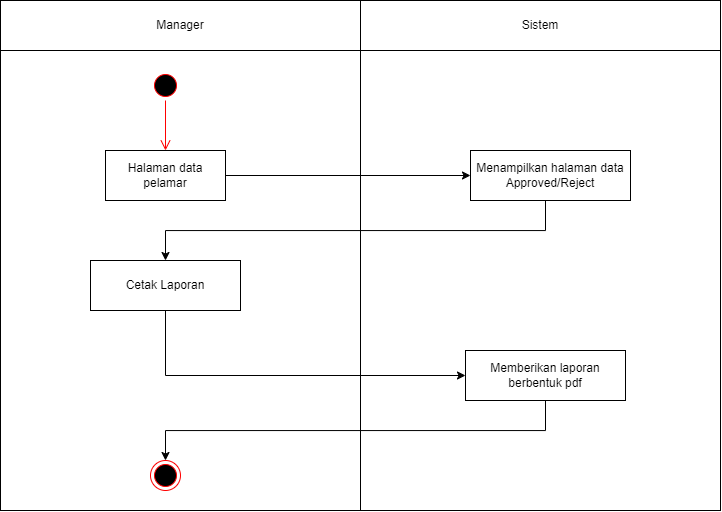

The diagram above was exported from draw.io. Its source (the exported page's mxGraphModel, read from the mxfile embedded in the PNG):
<mxGraphModel dx="1035" dy="511" grid="1" gridSize="10" guides="1" tooltips="1" connect="1" arrows="1" fold="1" page="1" pageScale="1" pageWidth="827" pageHeight="1169" math="0" shadow="0">
  <root>
    <mxCell id="0" />
    <mxCell id="1" parent="0" />
    <mxCell id="J97s1UXbX2JZv0q3zMkI-1" value="" style="rounded=0;whiteSpace=wrap;html=1;" parent="1" vertex="1">
      <mxGeometry x="40" y="80" width="360" height="510" as="geometry" />
    </mxCell>
    <mxCell id="J97s1UXbX2JZv0q3zMkI-2" value="" style="rounded=0;whiteSpace=wrap;html=1;" parent="1" vertex="1">
      <mxGeometry x="400" y="80" width="360" height="510" as="geometry" />
    </mxCell>
    <mxCell id="J97s1UXbX2JZv0q3zMkI-3" value="Manager" style="rounded=0;whiteSpace=wrap;html=1;" parent="1" vertex="1">
      <mxGeometry x="40" y="80" width="360" height="50" as="geometry" />
    </mxCell>
    <mxCell id="J97s1UXbX2JZv0q3zMkI-4" value="Sistem" style="rounded=0;whiteSpace=wrap;html=1;" parent="1" vertex="1">
      <mxGeometry x="400" y="80" width="360" height="50" as="geometry" />
    </mxCell>
    <mxCell id="J97s1UXbX2JZv0q3zMkI-5" value="" style="ellipse;html=1;shape=startState;fillColor=#000000;strokeColor=#ff0000;" parent="1" vertex="1">
      <mxGeometry x="190" y="150" width="30" height="30" as="geometry" />
    </mxCell>
    <mxCell id="J97s1UXbX2JZv0q3zMkI-6" value="" style="edgeStyle=orthogonalEdgeStyle;html=1;verticalAlign=bottom;endArrow=open;endSize=8;strokeColor=#ff0000;rounded=0;entryX=0.5;entryY=0;entryDx=0;entryDy=0;entryPerimeter=0;" parent="1" source="J97s1UXbX2JZv0q3zMkI-5" edge="1" target="J97s1UXbX2JZv0q3zMkI-8">
      <mxGeometry relative="1" as="geometry">
        <mxPoint x="205" y="225" as="targetPoint" />
        <Array as="points" />
      </mxGeometry>
    </mxCell>
    <mxCell id="J97s1UXbX2JZv0q3zMkI-8" value="Halaman data pelamar" style="html=1;whiteSpace=wrap;" parent="1" vertex="1">
      <mxGeometry x="145" y="230" width="120" height="50" as="geometry" />
    </mxCell>
    <mxCell id="oZyjTgSH1oN0kk6BzMjp-6" style="edgeStyle=orthogonalEdgeStyle;rounded=0;orthogonalLoop=1;jettySize=auto;html=1;entryX=0.5;entryY=0;entryDx=0;entryDy=0;" edge="1" parent="1" source="J97s1UXbX2JZv0q3zMkI-9" target="oZyjTgSH1oN0kk6BzMjp-1">
      <mxGeometry relative="1" as="geometry">
        <Array as="points">
          <mxPoint x="585" y="310" />
          <mxPoint x="205" y="310" />
        </Array>
      </mxGeometry>
    </mxCell>
    <mxCell id="J97s1UXbX2JZv0q3zMkI-9" value="Menampilkan halaman data Approved/Reject" style="html=1;whiteSpace=wrap;" parent="1" vertex="1">
      <mxGeometry x="510" y="230" width="160" height="50" as="geometry" />
    </mxCell>
    <mxCell id="J97s1UXbX2JZv0q3zMkI-10" value="" style="endArrow=classic;html=1;rounded=0;entryX=0;entryY=0.5;entryDx=0;entryDy=0;exitX=1;exitY=0.5;exitDx=0;exitDy=0;" parent="1" source="J97s1UXbX2JZv0q3zMkI-8" target="J97s1UXbX2JZv0q3zMkI-9" edge="1">
      <mxGeometry width="50" height="50" relative="1" as="geometry">
        <mxPoint x="280" y="280" as="sourcePoint" />
        <mxPoint x="330" y="230" as="targetPoint" />
      </mxGeometry>
    </mxCell>
    <mxCell id="J97s1UXbX2JZv0q3zMkI-11" value="Memberikan laporan berbentuk pdf" style="html=1;whiteSpace=wrap;" parent="1" vertex="1">
      <mxGeometry x="505" y="430" width="160" height="50" as="geometry" />
    </mxCell>
    <mxCell id="J97s1UXbX2JZv0q3zMkI-15" value="" style="ellipse;html=1;shape=endState;fillColor=#000000;strokeColor=#ff0000;" parent="1" vertex="1">
      <mxGeometry x="190" y="540" width="30" height="30" as="geometry" />
    </mxCell>
    <mxCell id="oZyjTgSH1oN0kk6BzMjp-4" style="edgeStyle=orthogonalEdgeStyle;rounded=0;orthogonalLoop=1;jettySize=auto;html=1;entryX=0;entryY=0.5;entryDx=0;entryDy=0;" edge="1" parent="1" source="oZyjTgSH1oN0kk6BzMjp-1" target="J97s1UXbX2JZv0q3zMkI-11">
      <mxGeometry relative="1" as="geometry">
        <mxPoint x="205" y="430" as="targetPoint" />
        <Array as="points">
          <mxPoint x="205" y="455" />
        </Array>
      </mxGeometry>
    </mxCell>
    <mxCell id="oZyjTgSH1oN0kk6BzMjp-1" value="Cetak Laporan" style="html=1;whiteSpace=wrap;" vertex="1" parent="1">
      <mxGeometry x="130" y="340" width="150" height="50" as="geometry" />
    </mxCell>
    <mxCell id="oZyjTgSH1oN0kk6BzMjp-64" style="edgeStyle=orthogonalEdgeStyle;rounded=0;orthogonalLoop=1;jettySize=auto;html=1;entryX=0.5;entryY=0;entryDx=0;entryDy=0;exitX=0.5;exitY=1;exitDx=0;exitDy=0;" edge="1" parent="1" source="J97s1UXbX2JZv0q3zMkI-11" target="J97s1UXbX2JZv0q3zMkI-15">
      <mxGeometry relative="1" as="geometry">
        <mxPoint x="205" y="590" as="sourcePoint" />
        <mxPoint x="205" y="630" as="targetPoint" />
      </mxGeometry>
    </mxCell>
  </root>
</mxGraphModel>